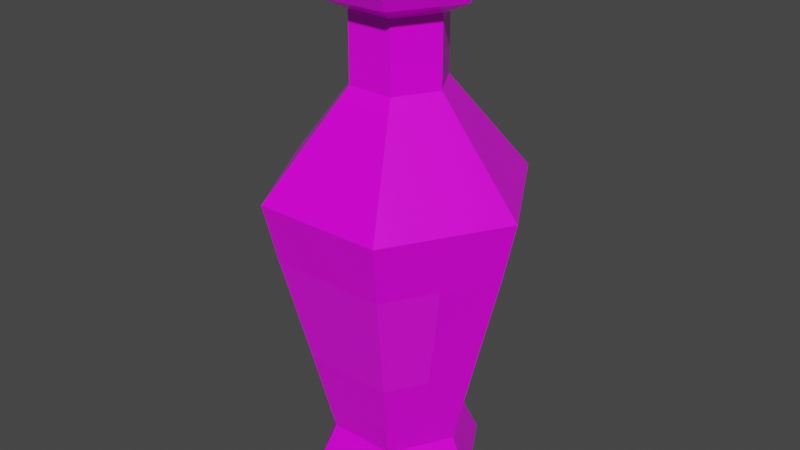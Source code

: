 # Source: Red_Potion_8_Label_.blend  (saved by Blender 2.91.10; exported with 4.5.12 LTS)
import bpy
from mathutils import Matrix  # noqa: F401  (used for matrix-valued properties, if any)

bpy.ops.wm.read_factory_settings(use_empty=True)
scene = bpy.context.scene
scene.name = 'Scene'

# ---- collections
col_collection = bpy.data.collections.new('Collection'); scene.collection.children.link(col_collection)

# ---- images (referenced by path relative to the original .blend; pixels are not part of the script)
import os
ASSET_DIR = os.environ.get("B2B_ASSET_DIR", "")  # directory of the original .blend (textures are referenced by path, not embedded)
HERE = os.path.dirname(os.path.abspath(__file__))  # packed textures are extracted next to this script under _unpacked/

def load_image(name, relpath, width, height, colorspace="sRGB"):
    """Load a texture the original file referenced (path relative to the .blend, or extracted next to this script)."""
    p = next((c for c in (os.path.join(HERE, relpath), os.path.join(ASSET_DIR, relpath)) if relpath and os.path.exists(c)), "")
    if p:
        img = bpy.data.images.load(p, check_existing=True)
        img.name = name
    else:  # same state as the original file: an image datablock whose file is absent (Cycles renders it pink)
        img = bpy.data.images.new(name, width, height)
        img.source = "FILE"
        img.filepath = "//" + (relpath or name)
    img.colorspace_settings.name = colorspace
    return img
img_color_png_070 = load_image('Color.png.070', 'Color.png', 1024, 1024, 'sRGB')

# ---- materials (node trees are filled in below, after node groups)
mat_rhigh_070 = bpy.data.materials.new('RHIGH.070')
mat_rhigh_070.use_transparent_shadow = False
mat_rlow_070 = bpy.data.materials.new('RLOW.070')
mat_rlow_070.use_transparent_shadow = False

# ---- material node trees
mat_rhigh_070.use_nodes = True; mat_rhigh_070.node_tree.nodes.clear()
_N = mat_rhigh_070.node_tree.nodes; _L = mat_rhigh_070.node_tree.links
n0 = _N.new('ShaderNodeBsdfPrincipled'); n0.name = 'Principled BSDF'; n0.location = (10, 300)
n0.distribution = 'GGX'
n0.subsurface_method = 'BURLEY'
n0.inputs[2].default_value = 0.65
n0.inputs[3].default_value = 1.45
n0.inputs[27].default_value = (0.0, 0.0, 0.0, 1.0)
n0.inputs[28].default_value = 1.0
n1 = _N.new('ShaderNodeOutputMaterial'); n1.name = 'Material Output'; n1.location = (300, 300)
n2 = _N.new('ShaderNodeTexImage'); n2.name = 'Image Texture'; n2.location = (-280, 280)
n2.image = img_color_png_070
_L.new(n0.outputs[0], n1.inputs[0])
_L.new(n2.outputs[0], n0.inputs[0])
n1.is_active_output = True
mat_rlow_070.use_nodes = True; mat_rlow_070.node_tree.nodes.clear()
_N = mat_rlow_070.node_tree.nodes; _L = mat_rlow_070.node_tree.links
n0 = _N.new('ShaderNodeBsdfPrincipled'); n0.name = 'Principled BSDF'; n0.location = (10, 300)
n0.distribution = 'GGX'
n0.subsurface_method = 'BURLEY'
n0.inputs[2].default_value = 0.3
n0.inputs[3].default_value = 1.45
n0.inputs[27].default_value = (0.0, 0.0, 0.0, 1.0)
n0.inputs[28].default_value = 1.0
n1 = _N.new('ShaderNodeOutputMaterial'); n1.name = 'Material Output'; n1.location = (300, 300)
n2 = _N.new('ShaderNodeTexImage'); n2.name = 'Image Texture'; n2.location = (-280, 280)
n2.image = img_color_png_070
_L.new(n0.outputs[0], n1.inputs[0])
_L.new(n2.outputs[0], n0.inputs[0])
n1.is_active_output = True

# ---- world
world_world = bpy.data.worlds.new('World'); scene.world = world_world
world_world.use_nodes = True; world_world.node_tree.nodes.clear()
_N = world_world.node_tree.nodes; _L = world_world.node_tree.links
n0 = _N.new('ShaderNodeOutputWorld'); n0.name = 'World Output'; n0.location = (300, 300)
n1 = _N.new('ShaderNodeBackground'); n1.name = 'Background'; n1.location = (10, 300)
n1.inputs[0].default_value = (0.05088, 0.05088, 0.05088, 1.0)
_L.new(n1.outputs[0], n0.inputs[0])
n0.is_active_output = True
world_world.color = (0.05088, 0.05088, 0.05088)
world_world.use_sun_shadow = False
world_world.sun_shadow_jitter_overblur = 0.0

# ---- meshes
me_cylinder_081 = bpy.data.meshes.new('Cylinder.081')
me_cylinder_081.from_pydata([(-0.0134, 0.02279, 0.1741), (-0.01487, 0.02534, 0.1697), (-0.02661, -0.0001023, 0.1741), (-0.02956, -0.0001023, 0.1697), (-0.0134, -0.023, 0.1741), (-0.01487, -0.02555, 0.1697), (0.01304, -0.023, 0.1741), (0.01451, -0.02555, 0.1697), (0.02626, -0.0001023, 0.1741), (0.02921, -0.0001023, 0.1697), (0.01304, 0.02279, 0.1741), (0.01451, 0.02534, 0.1697), (-0.01487, 0.02534, 0.1517), (-0.02956, -0.0001023, 0.1517), (0.01451, 0.02534, 0.1517), (-0.01487, -0.02555, 0.1517), (0.01451, -0.02555, 0.1517), (0.02921, -0.0001023, 0.1517), (-0.02221, -0.01283, 0.1517), (0.02186, 0.01262, 0.1517), (-0.02142, 0.03712, -0.1308), (0.02144, 0.03712, -0.1308), (0.04287, 4.827e-06, -0.1308), (0.02144, -0.03711, -0.1308), (-0.02142, -0.03711, -0.1308), (-0.04285, 4.818e-06, -0.1308), (-0.04112, 0.07125, 0.03077), (0.02531, 0.04383, 0.1531), (-0.0506, 4.791e-06, 0.1531), (0.04114, 0.07125, 0.03077), (0.02531, -0.04382, 0.1531), (0.08227, 4.803e-06, 0.03077), (-0.0253, -0.04382, 0.1531), (0.04114, -0.07124, 0.03077), (0.05062, 4.795e-06, 0.1531), (-0.04112, -0.07124, 0.03077), (-0.0253, 0.04383, 0.1531), (-0.08226, 4.792e-06, 0.03077), (-0.04639, 4.793e-06, 0.1605), (-0.02319, -0.04018, 0.1605), (0.02321, -0.04018, 0.1605), (0.04641, 4.793e-06, 0.1605), (0.02321, 0.04019, 0.1605), (-0.02319, 0.04019, 0.1605), (-0.02319, 0.04019, 0.1457), (0.02321, 0.04019, 0.1457), (0.04641, 4.794e-06, 0.1457), (0.02321, -0.04018, 0.1457), (-0.02319, -0.04018, 0.1457), (-0.04639, 4.792e-06, 0.1457), (-0.02943, 4.794e-06, 0.1374), (-0.01471, -0.02549, 0.1374), (0.01473, -0.02549, 0.1374), (0.02945, 4.798e-06, 0.1374), (0.01473, 0.0255, 0.1374), (-0.01471, 0.0255, 0.1374), (-0.01471, 0.0255, 0.09473), (0.01473, 0.0255, 0.09473), (0.02945, 4.798e-06, 0.09473), (0.01473, -0.02549, 0.09473), (-0.01471, -0.02549, 0.09473), (-0.02943, 4.794e-06, 0.09473), (-0.03507, 4.795e-06, 0.1605), (-0.01753, -0.03037, 0.1605), (0.01755, -0.03037, 0.1605), (0.03509, 4.796e-06, 0.1605), (0.01755, 0.03038, 0.1605), (-0.01753, 0.03038, 0.1605), (-0.02853, 4.796e-06, 0.1555), (-0.01426, -0.02471, 0.1555), (0.01428, -0.02471, 0.1555), (0.02855, 4.797e-06, 0.1555), (0.01428, 0.02472, 0.1555), (-0.01426, 0.02472, 0.1555), (-0.02431, 0.04212, -0.1662), (-0.02744, 0.04755, -0.1566), (0.02432, 0.04212, -0.1662), (0.02746, 0.04755, -0.1566), (0.04864, 4.799e-06, -0.1662), (0.05491, 4.804e-06, -0.1566), (0.02432, -0.04211, -0.1662), (0.02746, -0.04754, -0.1566), (-0.02431, -0.04211, -0.1662), (-0.02744, -0.04754, -0.1566), (-0.04862, 4.792e-06, -0.1662), (-0.05489, 4.799e-06, -0.1566), (-0.02799, 0.0485, -0.07697), (-0.03693, 0.06398, -0.006673), (0.03694, 0.06398, -0.006673), (0.02801, 0.0485, -0.07697), (-0.05599, 4.81e-06, -0.07697), (-0.07386, 4.805e-06, -0.006673), (0.07388, 4.816e-06, -0.006673), (0.056, 4.819e-06, -0.07697), (0.03694, -0.06397, -0.006673), (0.02801, -0.04849, -0.07697), (-0.03693, -0.06397, -0.006673), (-0.02799, -0.04849, -0.07697), (-0.05539, -0.03198, -0.006673), (-0.04199, -0.02424, -0.07697), (0.05541, -0.03198, -0.006673), (0.042, -0.02424, -0.07697)], [], [(1, 3, 2, 0), (3, 5, 4, 2), (5, 7, 6, 4), (7, 9, 8, 6), (9, 11, 10, 8), (11, 1, 0, 10), (0, 2, 4, 6, 8, 10), (1, 12, 13, 3), (5, 15, 16, 7), (11, 14, 12, 1), (9, 17, 19, 14, 11), (7, 16, 17, 9), (3, 13, 18, 15, 5), (88, 29, 31, 92), (94, 33, 35, 96), (96, 35, 37, 91, 98), (91, 37, 26, 87), (92, 31, 33, 94, 100), (48, 47, 30, 32), (74, 76, 78, 80, 82, 84), (22, 23, 81, 79), (23, 24, 83, 81), (24, 25, 85, 83), (20, 21, 77, 75), (21, 22, 79, 77), (53, 54, 45, 46), (51, 52, 47, 48), (52, 53, 46, 47), (50, 51, 48, 49), (54, 55, 44, 45), (32, 30, 40, 39), (87, 26, 29, 88), (44, 49, 28, 36), (28, 32, 39, 38), (27, 36, 43, 42), (34, 27, 42, 41), (45, 44, 36, 27), (58, 57, 54, 53), (49, 48, 32, 28), (36, 28, 38, 43), (46, 45, 27, 34), (30, 34, 41, 40), (47, 46, 34, 30), (61, 60, 51, 50), (55, 50, 49, 44), (57, 56, 55, 54), (56, 61, 50, 55), (60, 59, 52, 51), (59, 58, 53, 52), (40, 41, 65, 64), (43, 38, 62, 67), (39, 40, 64, 63), (41, 42, 66, 65), (42, 43, 67, 66), (38, 39, 63, 62), (62, 63, 69, 68), (65, 66, 72, 71), (63, 64, 70, 69), (66, 67, 73, 72), (64, 65, 71, 70), (67, 62, 68, 73), (37, 61, 56, 26), (35, 60, 61, 37), (33, 59, 60, 35), (31, 58, 59, 33), (29, 57, 58, 31), (26, 56, 57, 29), (76, 74, 75, 77), (78, 76, 77, 79), (80, 78, 79, 81), (82, 80, 81, 83), (84, 82, 83, 85), (74, 84, 85, 75), (25, 20, 75, 85), (20, 86, 89, 21), (86, 87, 88, 89), (22, 93, 101, 95, 23), (93, 92, 100, 101), (25, 90, 86, 20), (90, 91, 87, 86), (24, 97, 99, 90, 25), (97, 96, 98, 99), (23, 95, 97, 24), (95, 94, 96, 97), (21, 89, 93, 22), (89, 88, 92, 93), (99, 98, 91, 90), (101, 100, 94, 95)])
me_cylinder_081.polygons.foreach_set('material_index', [0, 0, 0, 0, 0, 0, 0, 0, 0, 0, 0, 0, 0, 1, 1, 1, 1, 1, 1, 1, 1, 1, 1, 1, 1, 1, 1, 1, 1, 1, 1, 1, 1, 1, 1, 1, 1, 1, 1, 1, 1, 1, 1, 1, 1, 1, 1, 1, 1, 1, 1, 1, 1, 1, 1, 1, 1, 1, 1, 1, 1, 1, 1, 1, 1, 1, 1, 1, 1, 1, 1, 1, 1, 1, 1, 1, 1, 1, 1, 1, 1, 0, 1, 0, 1, 1, 1, 0])
_uv = me_cylinder_081.uv_layers.new(name='UVMap')
_uv.uv.foreach_set('vector', [0.7299, 0.9917, 0.7294, 0.9917, 0.7294, 0.9916, 0.7299, 0.9916, 0.7294, 0.9917, 0.7288, 0.9917, 0.7289, 0.9916, 0.7294, 0.9916, 0.7288, 0.9917, 0.7283, 0.9917, 0.7283, 0.9916, 0.7288, 0.9916, 0.7283, 0.9917, 0.7277, 0.9917, 0.7278, 0.9916, 0.7283, 0.9916, 0.7277, 0.9917, 0.7272, 0.9917, 0.7272, 0.9916, 0.7277, 0.9916, 0.7272, 0.9917, 0.7266, 0.9917, 0.7267, 0.9916, 0.7272, 0.9916, 0.7291, 0.9915, 0.7297, 0.9911, 0.7297, 0.9904, 0.7291, 0.9901, 0.7285, 0.9904, 0.7285, 0.9911, 0.7299, 0.9917, 0.7299, 0.9922, 0.7294, 0.9922, 0.7294, 0.9917, 0.7288, 0.9917, 0.7288, 0.9922, 0.7283, 0.9922, 0.7283, 0.9917, 0.7272, 0.9917, 0.7272, 0.9922, 0.7266, 0.9922, 0.7266, 0.9917, 0.7277, 0.9917, 0.7277, 0.9922, 0.7275, 0.9922, 0.7272, 0.9922, 0.7272, 0.9917, 0.7283, 0.9917, 0.7283, 0.9922, 0.7277, 0.9922, 0.7277, 0.9917, 0.7294, 0.9917, 0.7294, 0.9922, 0.7291, 0.9922, 0.7288, 0.9922, 0.7288, 0.9917, 0.2301, 0.9537, 0.2301, 0.954, 0.2297, 0.954, 0.2297, 0.9537, 0.2293, 0.9537, 0.2293, 0.954, 0.2289, 0.954, 0.2289, 0.9537, 0.2289, 0.9537, 0.2289, 0.954, 0.2286, 0.954, 0.2286, 0.9537, 0.2287, 0.9537, 0.2286, 0.9537, 0.2286, 0.954, 0.2282, 0.954, 0.2282, 0.9537, 0.2297, 0.9537, 0.2297, 0.954, 0.2293, 0.954, 0.2293, 0.9537, 0.2295, 0.9537, 0.2289, 0.954, 0.2293, 0.954, 0.2293, 0.954, 0.2289, 0.954, 0.2299, 0.9528, 0.2302, 0.9526, 0.2302, 0.9522, 0.2299, 0.952, 0.2295, 0.9522, 0.2295, 0.9526, 0.2297, 0.953, 0.2293, 0.953, 0.2293, 0.9529, 0.2297, 0.9529, 0.2293, 0.953, 0.2289, 0.953, 0.229, 0.9529, 0.2293, 0.9529, 0.2289, 0.953, 0.2286, 0.953, 0.2286, 0.9529, 0.2289, 0.9529, 0.2304, 0.953, 0.2301, 0.953, 0.2301, 0.9529, 0.2304, 0.9529, 0.2301, 0.953, 0.2297, 0.953, 0.2297, 0.9529, 0.2301, 0.9529, 0.2297, 0.954, 0.2301, 0.954, 0.2301, 0.954, 0.2297, 0.954, 0.2289, 0.954, 0.2293, 0.954, 0.2293, 0.954, 0.2289, 0.954, 0.2293, 0.954, 0.2297, 0.954, 0.2297, 0.954, 0.2293, 0.954, 0.2286, 0.954, 0.2289, 0.954, 0.2289, 0.954, 0.2286, 0.954, 0.2301, 0.954, 0.2304, 0.954, 0.2304, 0.954, 0.2301, 0.954, 0.2289, 0.954, 0.2293, 0.954, 0.2293, 0.954, 0.2289, 0.954, 0.2304, 0.9537, 0.2304, 0.954, 0.2301, 0.954, 0.2301, 0.9537, 0.2282, 0.954, 0.2286, 0.954, 0.2286, 0.954, 0.2282, 0.954, 0.2286, 0.954, 0.2289, 0.954, 0.2289, 0.954, 0.2286, 0.954, 0.2301, 0.954, 0.2304, 0.954, 0.2304, 0.954, 0.2301, 0.954, 0.2297, 0.954, 0.2301, 0.954, 0.2301, 0.954, 0.2297, 0.954, 0.2301, 0.954, 0.2304, 0.954, 0.2304, 0.954, 0.2301, 0.954, 0.2297, 0.954, 0.2301, 0.954, 0.2301, 0.954, 0.2297, 0.954, 0.2286, 0.954, 0.2289, 0.954, 0.2289, 0.954, 0.2286, 0.954, 0.2282, 0.954, 0.2286, 0.954, 0.2286, 0.954, 0.2282, 0.954, 0.2297, 0.954, 0.2301, 0.954, 0.2301, 0.954, 0.2297, 0.954, 0.2293, 0.954, 0.2297, 0.954, 0.2297, 0.954, 0.2293, 0.954, 0.2293, 0.954, 0.2297, 0.954, 0.2297, 0.954, 0.2293, 0.954, 0.2286, 0.954, 0.2289, 0.954, 0.2289, 0.954, 0.2286, 0.954, 0.2282, 0.954, 0.2286, 0.954, 0.2286, 0.954, 0.2282, 0.954, 0.2301, 0.954, 0.2304, 0.954, 0.2304, 0.954, 0.2301, 0.954, 0.2282, 0.954, 0.2286, 0.954, 0.2286, 0.954, 0.2282, 0.954, 0.2289, 0.954, 0.2293, 0.954, 0.2293, 0.954, 0.2289, 0.954, 0.2293, 0.954, 0.2297, 0.954, 0.2297, 0.954, 0.2293, 0.954, 0.2293, 0.954, 0.2297, 0.954, 0.2297, 0.954, 0.2293, 0.954, 0.2282, 0.954, 0.2286, 0.954, 0.2286, 0.954, 0.2282, 0.954, 0.2289, 0.954, 0.2293, 0.954, 0.2293, 0.954, 0.2289, 0.954, 0.2297, 0.954, 0.2301, 0.954, 0.2301, 0.954, 0.2297, 0.954, 0.2301, 0.954, 0.2304, 0.954, 0.2304, 0.954, 0.2301, 0.954, 0.2286, 0.954, 0.2289, 0.954, 0.2289, 0.954, 0.2286, 0.954, 0.2286, 0.954, 0.2289, 0.954, 0.2289, 0.954, 0.2286, 0.954, 0.2297, 0.954, 0.2301, 0.954, 0.2301, 0.954, 0.2297, 0.954, 0.2289, 0.954, 0.2293, 0.954, 0.2293, 0.954, 0.2289, 0.954, 0.2301, 0.954, 0.2304, 0.954, 0.2304, 0.954, 0.2301, 0.954, 0.2293, 0.954, 0.2297, 0.954, 0.2297, 0.954, 0.2293, 0.954, 0.2282, 0.954, 0.2286, 0.954, 0.2286, 0.954, 0.2282, 0.954, 0.2286, 0.954, 0.2286, 0.954, 0.2282, 0.954, 0.2282, 0.954, 0.2289, 0.954, 0.2289, 0.954, 0.2286, 0.954, 0.2286, 0.954, 0.2293, 0.954, 0.2293, 0.954, 0.2289, 0.954, 0.2289, 0.954, 0.2297, 0.954, 0.2297, 0.954, 0.2293, 0.954, 0.2293, 0.954, 0.2301, 0.954, 0.2301, 0.954, 0.2297, 0.954, 0.2297, 0.954, 0.2282, 0.954, 0.2282, 0.954, 0.2301, 0.954, 0.2301, 0.954, 0.2301, 0.9529, 0.2304, 0.9529, 0.2304, 0.9529, 0.2301, 0.9529, 0.2297, 0.9529, 0.23, 0.9529, 0.2301, 0.9529, 0.2297, 0.9529, 0.2294, 0.9529, 0.2296, 0.9529, 0.2297, 0.9529, 0.2293, 0.9529, 0.229, 0.9529, 0.2293, 0.9529, 0.2293, 0.9529, 0.229, 0.9529, 0.2286, 0.9529, 0.2289, 0.9529, 0.2289, 0.9529, 0.2286, 0.9529, 0.2282, 0.9529, 0.2285, 0.9529, 0.2285, 0.9529, 0.2282, 0.9529, 0.2286, 0.953, 0.2282, 0.953, 0.2282, 0.9529, 0.2285, 0.9529, 0.2304, 0.953, 0.2304, 0.9533, 0.2301, 0.9533, 0.2301, 0.953, 0.2304, 0.9533, 0.2304, 0.9537, 0.2301, 0.9537, 0.2301, 0.9533, 0.2297, 0.953, 0.2297, 0.9533, 0.2295, 0.9533, 0.2293, 0.9533, 0.2293, 0.953, 0.2297, 0.9533, 0.2297, 0.9537, 0.2295, 0.9537, 0.2295, 0.9533, 0.2286, 0.953, 0.2286, 0.9533, 0.2282, 0.9533, 0.2282, 0.953, 0.2286, 0.9533, 0.2286, 0.9537, 0.2282, 0.9537, 0.2282, 0.9533, 0.2289, 0.953, 0.2289, 0.9533, 0.2287, 0.9533, 0.2286, 0.9533, 0.2286, 0.953, 0.7617, 0.5018, 0.7617, 0.5021, 0.7615, 0.5021, 0.7615, 0.5018, 0.2293, 0.953, 0.2293, 0.9533, 0.2289, 0.9533, 0.2289, 0.953, 0.7621, 0.5018, 0.7621, 0.5021, 0.7617, 0.5021, 0.7617, 0.5018, 0.2301, 0.953, 0.2301, 0.9533, 0.2297, 0.9533, 0.2297, 0.953, 0.2301, 0.9533, 0.2301, 0.9537, 0.2297, 0.9537, 0.2297, 0.9533, 0.2287, 0.9533, 0.2287, 0.9537, 0.2286, 0.9537, 0.2286, 0.9533, 0.7623, 0.5018, 0.7623, 0.5021, 0.7621, 0.5021, 0.7621, 0.5018])
me_cylinder_081.materials.append(mat_rhigh_070)
me_cylinder_081.materials.append(mat_rlow_070)
me_cylinder_081.use_remesh_fix_poles = True
me_cylinder_081.use_remesh_preserve_attributes = False
me_cylinder_081.use_mirror_vertex_groups = False
me_cylinder_081.update()

# ---- objects
ob_red_potion_8_label = bpy.data.objects.new('Red_Potion_8(Label)', me_cylinder_081)

# ---- transforms, parenting, visibility, modifiers, constraints
ob_red_potion_8_label.location = (0.0, 0.0, 0.0)
ob_red_potion_8_label.lineart.crease_threshold = 0.0

# ---- collection membership
col_collection.objects.link(ob_red_potion_8_label)

# ---- scene / render settings (as saved in the file)
scene.frame_start = 1; scene.frame_end = 250; scene.frame_set(1)
scene.render.engine = 'BLENDER_EEVEE_NEXT'
scene.cycles.use_denoising = False
scene.cycles.samples = 128
scene.cycles.sampling_pattern = 'TABULATED_SOBOL'
scene.cycles.use_adaptive_sampling = False
scene.cycles.use_light_tree = False
scene.view_settings.view_transform = 'Filmic'
bpy.context.view_layer.update()

# ---- added for rendering (the .blend has no active camera and no usable light): camera, sun
cam_auto = bpy.data.cameras.new('AutoCamera')
cam_auto.lens = 50.0
cam_auto.sensor_width = 36.0
cam_auto.clip_end = 1000.0
ob_auto_camera = bpy.data.objects.new('AutoCamera', cam_auto)
scene.collection.objects.link(ob_auto_camera)
ob_auto_camera.location = (0.373752, -0.448488, 0.302978)
ob_auto_camera.rotation_euler = (1.09748, -7.21219e-08, 0.694738)
scene.camera = ob_auto_camera
light_auto_sun = bpy.data.lights.new('AutoSun', 'SUN')
light_auto_sun.energy = 3.0
light_auto_sun.angle = 0.0523599
ob_auto_sun = bpy.data.objects.new('AutoSun', light_auto_sun)
scene.collection.objects.link(ob_auto_sun)
ob_auto_sun.rotation_euler = (0.872665, 0.174533, 0.523599)
bpy.context.view_layer.update()
